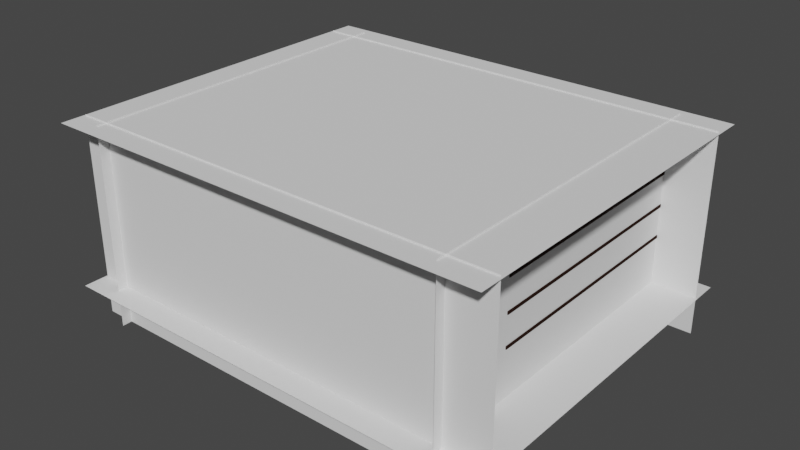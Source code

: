 # Source: Level.blend  (saved by Blender 2.93.21; exported with 4.5.12 LTS)
import bpy
from mathutils import Matrix  # noqa: F401  (used for matrix-valued properties, if any)

bpy.ops.wm.read_factory_settings(use_empty=True)
scene = bpy.context.scene
scene.name = 'Scene'

# ---- collections
col_full_room = bpy.data.collections.new('Full Room'); scene.collection.children.link(col_full_room)
col_geometry = bpy.data.collections.new('Geometry'); col_full_room.children.link(col_geometry)

# ---- materials (node trees are filled in below, after node groups)
mat_wood = bpy.data.materials.new('Wood')
mat_wood.use_transparent_shadow = False

# ---- material node trees
mat_wood.use_nodes = True; mat_wood.node_tree.nodes.clear()
_N = mat_wood.node_tree.nodes; _L = mat_wood.node_tree.links
n0 = _N.new('ShaderNodeOutputMaterial'); n0.name = 'Material Output'; n0.location = (300, 300)
n1 = _N.new('ShaderNodeBsdfPrincipled'); n1.name = 'Principled BSDF'; n1.location = (10, 300)
n1.distribution = 'GGX'
n1.subsurface_method = 'BURLEY'
n1.inputs[0].default_value = (0.02198, 0.006722, 0.003126, 1.0)
n1.inputs[2].default_value = 1.0
n1.inputs[3].default_value = 1.45
n1.inputs[13].default_value = 0.1176
n1.inputs[27].default_value = (0.0, 0.0, 0.0, 1.0)
n1.inputs[28].default_value = 1.0
_L.new(n1.outputs[0], n0.inputs[0])
n0.is_active_output = True

# ---- world
world_world = bpy.data.worlds.new('World'); scene.world = world_world
world_world.use_nodes = True; world_world.node_tree.nodes.clear()
_N = world_world.node_tree.nodes; _L = world_world.node_tree.links
n0 = _N.new('ShaderNodeOutputWorld'); n0.name = 'World Output'; n0.location = (300, 300)
n1 = _N.new('ShaderNodeBackground'); n1.name = 'Background'; n1.location = (10, 300)
n1.inputs[0].default_value = (0.05088, 0.05088, 0.05088, 1.0)
_L.new(n1.outputs[0], n0.inputs[0])
n0.is_active_output = True
world_world.color = (0.05088, 0.05088, 0.05088)
world_world.use_sun_shadow = False
world_world.sun_shadow_jitter_overblur = 0.0

# ---- meshes
me_cube_002 = bpy.data.meshes.new('Cube.002')
me_cube_002.from_pydata([(-1.0, -1.0, -1.0), (-1.0, -1.0, 1.0), (-1.0, 1.0, -1.0), (-1.0, 1.0, 1.0), (1.0, -1.0, -1.0), (1.0, -1.0, 1.0), (1.0, 1.0, -1.0), (1.0, 1.0, 1.0), (-0.1715, 1.0, -1.0), (-0.1715, 1.0, 1.0), (-0.1715, -1.0, -1.0), (-0.1715, -1.0, 1.0), (-1.0, -1.0, 1.807), (-1.0, 1.0, 1.807), (-0.1715, -1.0, 1.807), (-0.1715, 1.0, 1.807), (-0.1715, 1.0, 1.684), (-0.1715, -1.0, 1.684), (-1.0, -1.0, 1.684), (-1.0, 1.0, 1.684), (-1.0, 0.9635, -1.0), (-1.0, -0.9635, -1.0), (-1.0, -0.9635, 1.0), (-1.0, 0.9635, 1.0), (1.0, -0.9635, -1.0), (1.0, 0.9635, -1.0), (1.0, 0.9635, 1.0), (1.0, -0.9635, 1.0), (-0.1715, 0.9635, 1.0), (-0.1715, -0.9635, 1.0), (-1.0, -0.9635, 1.807), (-1.0, 0.9635, 1.807), (-0.1715, 0.9635, 1.807), (-0.1715, -0.9635, 1.807), (-1.0, -0.9635, 1.684), (-1.0, 0.9635, 1.684), (-0.1715, 0.9635, 1.684), (-0.1715, -0.9635, 1.684), (-0.8573, 0.9635, 1.0), (-0.8573, -0.9635, 1.0), (-0.8573, 0.9635, 1.684), (-0.8573, -0.9635, 1.684), (0.7711, 1.0, 1.0), (0.7711, -1.0, -1.0), (0.7711, 1.0, -1.0), (0.7711, -1.0, 1.0), (0.7711, 0.9635, 1.0), (0.7711, -0.9635, 1.0), (-1.0, -1.0, 0.7864), (-1.0, 1.0, 0.7864), (1.0, 1.0, 0.7864), (1.0, -1.0, 0.7864), (-0.1715, -1.0, 0.7864), (-0.1715, 1.0, 0.7864), (1.0, 0.9635, 0.7864), (1.0, -0.9635, 0.7864), (-1.0, -0.9635, 0.7864), (-1.0, 0.9635, 0.7864), (0.7711, -1.0, 0.7864), (0.7711, 1.0, 0.7864), (-0.6497, -0.9635, -1.0), (-0.6497, 0.9635, -1.0), (-0.6497, 0.9635, 0.7864), (-0.6497, -0.9635, 0.7864)], [], [(57, 23, 3, 49), (59, 42, 7, 50), (55, 27, 5, 51), (52, 11, 1, 48), (36, 16, 15, 32), (47, 29, 11, 45), (58, 45, 11, 52), (49, 3, 9, 53), (33, 30, 12, 14), (34, 18, 12, 30), (16, 19, 13, 15), (18, 17, 14, 12), (1, 11, 17, 18), (9, 3, 19, 16), (22, 1, 18, 34), (28, 9, 16, 36), (11, 29, 37, 17), (29, 28, 38, 39), (3, 23, 35, 19), (23, 22, 34, 35), (19, 35, 31, 13), (35, 34, 30, 31), (15, 13, 31, 32), (32, 31, 30, 33), (42, 9, 28, 46), (46, 28, 29, 47), (17, 37, 33, 14), (37, 36, 32, 33), (50, 7, 26, 54), (54, 26, 27, 55), (48, 1, 22, 56), (56, 22, 23, 57), (39, 38, 40, 41), (37, 29, 39, 41), (28, 36, 40, 38), (36, 37, 41, 40), (26, 46, 47, 27), (7, 42, 46, 26), (51, 5, 45, 58), (27, 47, 45, 5), (53, 9, 42, 59), (8, 53, 59, 44), (4, 51, 58, 43), (21, 56, 57, 20), (0, 48, 56, 21), (6, 50, 54, 25), (2, 49, 53, 8), (43, 58, 52, 10), (10, 52, 48, 0), (24, 55, 51, 4), (44, 59, 50, 6), (20, 57, 49, 2), (61, 62, 63, 60), (25, 54, 62, 61), (54, 55, 63, 62), (55, 24, 60, 63)])
_uv = me_cube_002.uv_layers.new(name='UVMap')
_uv.uv.foreach_set('vector', [2.338, 0.3235, 2.338, 0.5, 2.308, 0.5, 2.308, 0.3235, 0.8176, 0.3235, 0.8176, 0.5, 0.625, 0.5, 0.625, 0.3235, 0.4453, 2.123, 0.625, 2.123, 0.625, 2.153, 0.4453, 2.153, 1.611, 2.329, 1.611, 2.153, 2.308, 2.153, 2.308, 2.329, 2.186, 0.5301, 2.186, 0.5, 2.29, 0.5, 2.29, 0.5301, 0.8176, 2.123, 1.611, 2.123, 1.611, 2.153, 0.8176, 2.153, 0.8176, 2.329, 0.8176, 2.153, 1.611, 2.153, 1.611, 2.329, 2.308, 0.3235, 2.308, 0.5, 1.611, 0.5, 1.611, 0.3235, 2.29, 2.123, 2.987, 2.123, 2.987, 2.153, 2.29, 2.153, 3.091, 2.123, 3.091, 2.153, 2.987, 2.153, 2.987, 2.123, 2.186, 0.5, 2.186, -0.1847, 2.29, -0.1847, 2.29, 0.5, 2.186, 2.838, 2.186, 2.153, 2.29, 2.153, 2.29, 2.838, 1.611, 2.838, 1.611, 2.153, 2.186, 2.153, 2.186, 2.838, 1.611, 0.5, 1.611, -0.1847, 2.186, -0.1847, 2.186, 0.5, 1.611, 2.868, 1.611, 2.838, 2.186, 2.838, 2.186, 2.868, 1.611, 0.5301, 1.611, 0.5, 2.186, 0.5, 2.186, 0.5301, 1.611, 2.153, 1.611, 2.123, 2.186, 2.123, 2.186, 2.153, 1.611, 2.123, 1.611, 0.5301, 2.188, 0.5301, 2.188, 2.123, 1.611, -0.1847, 1.611, -0.2148, 2.186, -0.2148, 2.186, -0.1847, 1.611, -0.2148, 1.611, -1.807, 2.186, -1.807, 2.186, -0.2148, 2.186, -0.1847, 2.186, -0.2148, 2.29, -0.2148, 2.29, -0.1847, 2.186, -0.2148, 2.186, -1.807, 2.29, -1.807, 2.29, -0.2148, 2.29, 0.5, 2.987, 0.5, 2.987, 0.5301, 2.29, 0.5301, 2.29, 0.5301, 2.987, 0.5301, 2.987, 2.123, 2.29, 2.123, 0.8176, 0.5, 1.611, 0.5, 1.611, 0.5301, 0.8176, 0.5301, 0.8176, 0.5301, 1.611, 0.5301, 1.611, 2.123, 0.8176, 2.123, 2.186, 2.153, 2.186, 2.123, 2.29, 2.123, 2.29, 2.153, 2.186, 2.123, 2.186, 0.5301, 2.29, 0.5301, 2.29, 2.123, 0.4453, 0.5, 0.625, 0.5, 0.625, 0.5301, 0.4453, 0.5301, 0.4453, 0.5301, 0.625, 0.5301, 0.625, 2.123, 0.4453, 2.123, 2.308, 2.329, 2.308, 2.153, 2.338, 2.153, 2.338, 2.329, 3.96, 0.3235, 3.96, 0.5, 2.338, 0.5, 2.338, 0.3235, 2.188, 2.123, 2.188, 0.5301, 2.763, 0.5301, 2.763, 2.123, 1.611, 2.688, 1.611, 2.123, 2.188, 2.123, 2.188, 2.688, 1.611, 0.5301, 1.611, -0.03517, 2.188, -0.03517, 2.188, 0.5301, 1.611, -0.03517, 1.611, -1.628, 2.188, -1.628, 2.188, -0.03517, 0.625, 0.5301, 0.8176, 0.5301, 0.8176, 2.123, 0.625, 2.123, 0.625, 0.5, 0.8176, 0.5, 0.8176, 0.5301, 0.625, 0.5301, 0.625, 2.329, 0.625, 2.153, 0.8176, 2.153, 0.8176, 2.329, 0.625, 2.123, 0.8176, 2.123, 0.8176, 2.153, 0.625, 2.153, 1.611, 0.3235, 1.611, 0.5, 0.8176, 0.5, 0.8176, 0.3235, 1.611, -1.153, 1.611, 0.3235, 0.8176, 0.3235, 0.8176, -1.153, 0.625, 3.806, 0.625, 2.329, 0.8176, 2.329, 0.8176, 3.806, 3.96, -1.153, 3.96, 0.3235, 2.338, 0.3235, 2.338, -1.153, 2.308, 3.806, 2.308, 2.329, 2.338, 2.329, 2.338, 3.806, -1.058, 0.5, 0.4453, 0.5, 0.4453, 0.5301, -1.058, 0.5301, 2.308, -1.153, 2.308, 0.3235, 1.611, 0.3235, 1.611, -1.153, 0.8176, 3.806, 0.8176, 2.329, 1.611, 2.329, 1.611, 3.806, 1.611, 3.806, 1.611, 2.329, 2.308, 2.329, 2.308, 3.806, -1.058, 2.123, 0.4453, 2.123, 0.4453, 2.153, -1.058, 2.153, 0.8176, -1.153, 0.8176, 0.3235, 0.625, 0.3235, 0.625, -1.153, 2.338, -1.153, 2.338, 0.3235, 2.308, 0.3235, 2.308, -1.153, -2.446, 0.5301, -0.9426, 0.5301, -0.9426, 2.123, -2.446, 2.123, 0.4453, -0.9462, 0.4453, 0.5301, -0.9426, 0.5301, -0.9426, -0.9462, 0.4453, 0.5301, 0.4453, 2.123, -0.9426, 2.123, -0.9426, 0.5301, 0.4453, 2.123, 0.4453, 3.599, -0.9426, 3.599, -0.9426, 2.123])
me_cube_002.materials.append(mat_wood)
me_cube_002.use_remesh_fix_poles = True
me_cube_002.use_remesh_preserve_attributes = False
me_cube_002.update()
me_cube = bpy.data.meshes.new('Cube')
me_cube.from_pydata([(-1.0, -1.0, -1.0), (-1.0, -1.0, 1.0), (-1.0, 1.0, -1.0), (-1.0, 1.0, 1.0), (1.0, -1.0, -1.0), (1.0, -1.0, 1.0), (1.0, 1.0, -1.0), (1.0, 1.0, 1.0)], [], [(0, 1, 3, 2), (2, 3, 7, 6), (6, 7, 5, 4), (4, 5, 1, 0), (2, 6, 4, 0), (7, 3, 1, 5)])
_uv = me_cube.uv_layers.new(name='UVMap')
_uv.uv.foreach_set('vector', [0.375, 0.0, 0.625, 0.0, 0.625, 0.25, 0.375, 0.25, 0.375, 0.25, 0.625, 0.25, 0.625, 0.5, 0.375, 0.5, 0.375, 0.5, 0.625, 0.5, 0.625, 0.75, 0.375, 0.75, 0.375, 0.75, 0.625, 0.75, 0.625, 1.0, 0.375, 1.0, 0.125, 0.5, 0.375, 0.5, 0.375, 0.75, 0.125, 0.75, 0.625, 0.5, 0.875, 0.5, 0.875, 0.75, 0.625, 0.75])
me_cube.materials.append(mat_wood)
me_cube.use_remesh_fix_poles = True
me_cube.use_remesh_preserve_attributes = False
me_cube.update()
me_cube_001 = bpy.data.meshes.new('Cube.001')
me_cube_001.from_pydata([(-1.0, -1.0, -1.0), (-1.0, -1.0, 1.0), (-1.0, 1.0, -1.0), (-1.0, 1.0, 1.0), (1.0, -1.0, -1.0), (1.0, -1.0, 1.0), (1.0, 1.0, -1.0), (1.0, 1.0, 1.0)], [], [(0, 1, 3, 2), (2, 3, 7, 6), (6, 7, 5, 4), (4, 5, 1, 0), (2, 6, 4, 0), (7, 3, 1, 5)])
_uv = me_cube_001.uv_layers.new(name='UVMap')
_uv.uv.foreach_set('vector', [0.375, 0.0, 0.625, 0.0, 0.625, 0.25, 0.375, 0.25, 0.375, 0.25, 0.625, 0.25, 0.625, 0.5, 0.375, 0.5, 0.375, 0.5, 0.625, 0.5, 0.625, 0.75, 0.375, 0.75, 0.375, 0.75, 0.625, 0.75, 0.625, 1.0, 0.375, 1.0, 0.125, 0.5, 0.375, 0.5, 0.375, 0.75, 0.125, 0.75, 0.625, 0.5, 0.875, 0.5, 0.875, 0.75, 0.625, 0.75])
me_cube_001.materials.append(mat_wood)
me_cube_001.use_remesh_fix_poles = True
me_cube_001.use_remesh_preserve_attributes = False
me_cube_001.update()
me_cube_003 = bpy.data.meshes.new('Cube.003')
me_cube_003.from_pydata([(-1.0, -1.0, -1.0), (-1.0, -1.0, 1.0), (-1.0, 1.0, -1.0), (-1.0, 1.0, 1.0), (1.0, -1.0, -1.0), (1.0, -1.0, 1.0), (1.0, 1.0, -1.0), (1.0, 1.0, 1.0)], [], [(0, 1, 3, 2), (2, 3, 7, 6), (6, 7, 5, 4), (4, 5, 1, 0), (2, 6, 4, 0), (7, 3, 1, 5)])
me_cube_003.polygons.foreach_set('use_smooth', [True] * 6)
_uv = me_cube_003.uv_layers.new(name='UVMap')
_uv.uv.foreach_set('vector', [0.375, 0.0, 0.625, 0.0, 0.625, 0.25, 0.375, 0.25, 0.375, 0.25, 0.625, 0.25, 0.625, 0.5, 0.375, 0.5, 0.375, 0.5, 0.625, 0.5, 0.625, 0.75, 0.375, 0.75, 0.375, 0.75, 0.625, 0.75, 0.625, 1.0, 0.375, 1.0, 0.125, 0.5, 0.375, 0.5, 0.375, 0.75, 0.125, 0.75, 0.625, 0.5, 0.875, 0.5, 0.875, 0.75, 0.625, 0.75])
me_cube_003.materials.append(mat_wood)
me_cube_003.use_remesh_fix_poles = True
me_cube_003.use_remesh_preserve_attributes = False
me_cube_003.update()
me_plane_002 = bpy.data.meshes.new('Plane.002')
me_plane_002.from_pydata([(-2.5, -2.5, 0.0), (2.5, -2.5, 0.0), (-2.5, 2.5, 0.0), (2.5, 2.5, 0.0)], [], [(0, 1, 3, 2)])
_uv = me_plane_002.uv_layers.new(name='UVMap')
_uv.uv.foreach_set('vector', [0.0, 0.0, 1.0, 0.0, 1.0, 1.0, 0.0, 1.0])
me_plane_002.use_remesh_fix_poles = True
me_plane_002.use_remesh_preserve_attributes = False
me_plane_002.update()
me_plane_004 = bpy.data.meshes.new('Plane.004')
me_plane_004.from_pydata([(-2.5, -2.5, 0.0), (2.5, -2.5, 0.0), (-2.5, 2.5, 0.0), (2.5, 2.5, 0.0)], [], [(0, 1, 3, 2)])
_uv = me_plane_004.uv_layers.new(name='UVMap')
_uv.uv.foreach_set('vector', [0.0, 0.0, 1.0, 0.0, 1.0, 1.0, 0.0, 1.0])
me_plane_004.use_remesh_fix_poles = True
me_plane_004.use_remesh_preserve_attributes = False
me_plane_004.update()
me_plane_005 = bpy.data.meshes.new('Plane.005')
me_plane_005.from_pydata([(-2.5, -2.5, 0.0), (2.5, -2.5, 0.0), (-2.5, 2.5, 0.0), (2.5, 2.5, 0.0)], [], [(0, 1, 3, 2)])
_uv = me_plane_005.uv_layers.new(name='UVMap')
_uv.uv.foreach_set('vector', [0.0, 0.0, 1.0, 0.0, 1.0, 1.0, 0.0, 1.0])
me_plane_005.use_remesh_fix_poles = True
me_plane_005.use_remesh_preserve_attributes = False
me_plane_005.update()
me_plane_001 = bpy.data.meshes.new('Plane.001')
me_plane_001.from_pydata([(-2.5, -2.5, 0.0), (2.5, -2.5, 0.0), (-2.5, 2.5, 0.0), (2.5, 2.5, 0.0)], [], [(0, 2, 3, 1)])
_uv = me_plane_001.uv_layers.new(name='UVMap')
_uv.uv.foreach_set('vector', [0.0, 0.0, 0.0, 1.0, 1.0, 1.0, 1.0, 0.0])
me_plane_001.use_remesh_fix_poles = True
me_plane_001.use_remesh_preserve_attributes = False
me_plane_001.update()
me_plane_003 = bpy.data.meshes.new('Plane.003')
me_plane_003.from_pydata([(-2.5, -2.5, 0.0), (2.5, -2.5, 0.0), (-2.5, 2.5, 0.0), (2.5, 2.5, 0.0)], [], [(0, 2, 3, 1)])
_uv = me_plane_003.uv_layers.new(name='UVMap')
_uv.uv.foreach_set('vector', [0.0, 0.0, 0.0, 1.0, 1.0, 1.0, 1.0, 0.0])
me_plane_003.use_remesh_fix_poles = True
me_plane_003.use_remesh_preserve_attributes = False
me_plane_003.update()
me_plane_006 = bpy.data.meshes.new('Plane.006')
me_plane_006.from_pydata([(-2.5, -2.5, 0.0), (2.5, -2.5, 0.0), (-2.5, 2.5, 0.0), (2.5, 2.5, 0.0)], [], [(0, 2, 3, 1)])
_uv = me_plane_006.uv_layers.new(name='UVMap')
_uv.uv.foreach_set('vector', [0.0, 0.0, 0.0, 1.0, 1.0, 1.0, 1.0, 0.0])
me_plane_006.use_remesh_fix_poles = True
me_plane_006.use_remesh_preserve_attributes = False
me_plane_006.update()

# ---- objects
ob_barcounter = bpy.data.objects.new('BarCounter', me_cube_002)
ob_shelf_01 = bpy.data.objects.new('Shelf 01', me_cube)
ob_shelf_02 = bpy.data.objects.new('Shelf 02', me_cube_001)
ob_shelf_03 = bpy.data.objects.new('Shelf 03', me_cube_003)
ob_floor = bpy.data.objects.new('Floor', me_plane_002)
ob_wall_east = bpy.data.objects.new('Wall East', me_plane_004)
ob_wall_south = bpy.data.objects.new('Wall South', me_plane_005)
ob_ceiling = bpy.data.objects.new('Ceiling', me_plane_001)
ob_wall_north = bpy.data.objects.new('Wall North', me_plane_003)
ob_wall_east_001 = bpy.data.objects.new('Wall East.001', me_plane_006)

# ---- transforms, parenting, visibility, modifiers, constraints
ob_barcounter.location = (0.0, 1.041, 0.5)
ob_barcounter.scale = (0.5, 3.713, 0.5)
ob_shelf_01.location = (4.058, 0.9726, 1.196)
ob_shelf_01.scale = (0.3353, 2.997, 0.03662)
ob_shelf_02.location = (4.058, 0.9726, 1.973)
ob_shelf_02.scale = (0.3353, 2.997, 0.03662)
ob_shelf_03.location = (4.058, 0.9726, 2.777)
ob_shelf_03.scale = (0.3353, 2.997, 0.03662)
ob_floor.location = (0.0, 0.0, 0.0)
ob_floor.scale = (2.219, 1.829, 1.829)
ob_wall_east.location = (0.0, 3.918, 1.555)
ob_wall_east.rotation_euler = (1.571, -0.0, 0.0)
ob_wall_east.scale = (-2.2, 1.0, 1.0)
ob_wall_south.location = (4.375, 0.07563, 1.555)
ob_wall_south.rotation_euler = (1.571, -0.0, 4.712)
ob_wall_south.scale = (1.718, 1.0, 1.0)
ob_ceiling.location = (0.0, 0.0, 4.018)
ob_ceiling.scale = (2.219, 1.829, 1.829)
ob_wall_north.location = (-4.778, 0.07563, 1.555)
ob_wall_north.rotation_euler = (1.571, -0.0, 4.712)
ob_wall_north.scale = (1.718, 1.0, 1.0)
ob_wall_east_001.location = (0.0, -3.972, 1.555)
ob_wall_east_001.rotation_euler = (1.571, -0.0, 0.0)
ob_wall_east_001.scale = (-2.2, 1.0, 1.0)

# ---- collection membership
col_full_room.objects.link(ob_barcounter)
col_full_room.objects.link(ob_shelf_01)
col_full_room.objects.link(ob_shelf_02)
col_full_room.objects.link(ob_shelf_03)
col_geometry.objects.link(ob_floor)
col_geometry.objects.link(ob_wall_east)
col_geometry.objects.link(ob_wall_south)
col_geometry.objects.link(ob_ceiling)
col_geometry.objects.link(ob_wall_north)
col_geometry.objects.link(ob_wall_east_001)

# ---- scene / render settings (as saved in the file)
scene.frame_start = 1; scene.frame_end = 60; scene.frame_set(30)
scene.render.engine = 'BLENDER_EEVEE_NEXT'
scene.cycles.use_denoising = False
scene.cycles.samples = 128
scene.cycles.sampling_pattern = 'TABULATED_SOBOL'
scene.cycles.use_adaptive_sampling = False
scene.cycles.use_light_tree = False
scene.view_settings.view_transform = 'Filmic'
bpy.context.view_layer.update()

# ---- added for rendering (the .blend has no active camera and no usable light): camera, sun
cam_auto = bpy.data.cameras.new('AutoCamera')
cam_auto.lens = 50.0
cam_auto.sensor_width = 36.0
cam_auto.clip_end = 1000.0
ob_auto_camera = bpy.data.objects.new('AutoCamera', cam_auto)
scene.collection.objects.link(ob_auto_camera)
ob_auto_camera.location = (14.1858, -16.9326, 12.9034)
ob_auto_camera.rotation_euler = (1.09748, -7.21219e-08, 0.694738)
scene.camera = ob_auto_camera
light_auto_sun = bpy.data.lights.new('AutoSun', 'SUN')
light_auto_sun.energy = 3.0
light_auto_sun.angle = 0.0523599
ob_auto_sun = bpy.data.objects.new('AutoSun', light_auto_sun)
scene.collection.objects.link(ob_auto_sun)
ob_auto_sun.rotation_euler = (0.872665, 0.174533, 0.523599)
bpy.context.view_layer.update()
